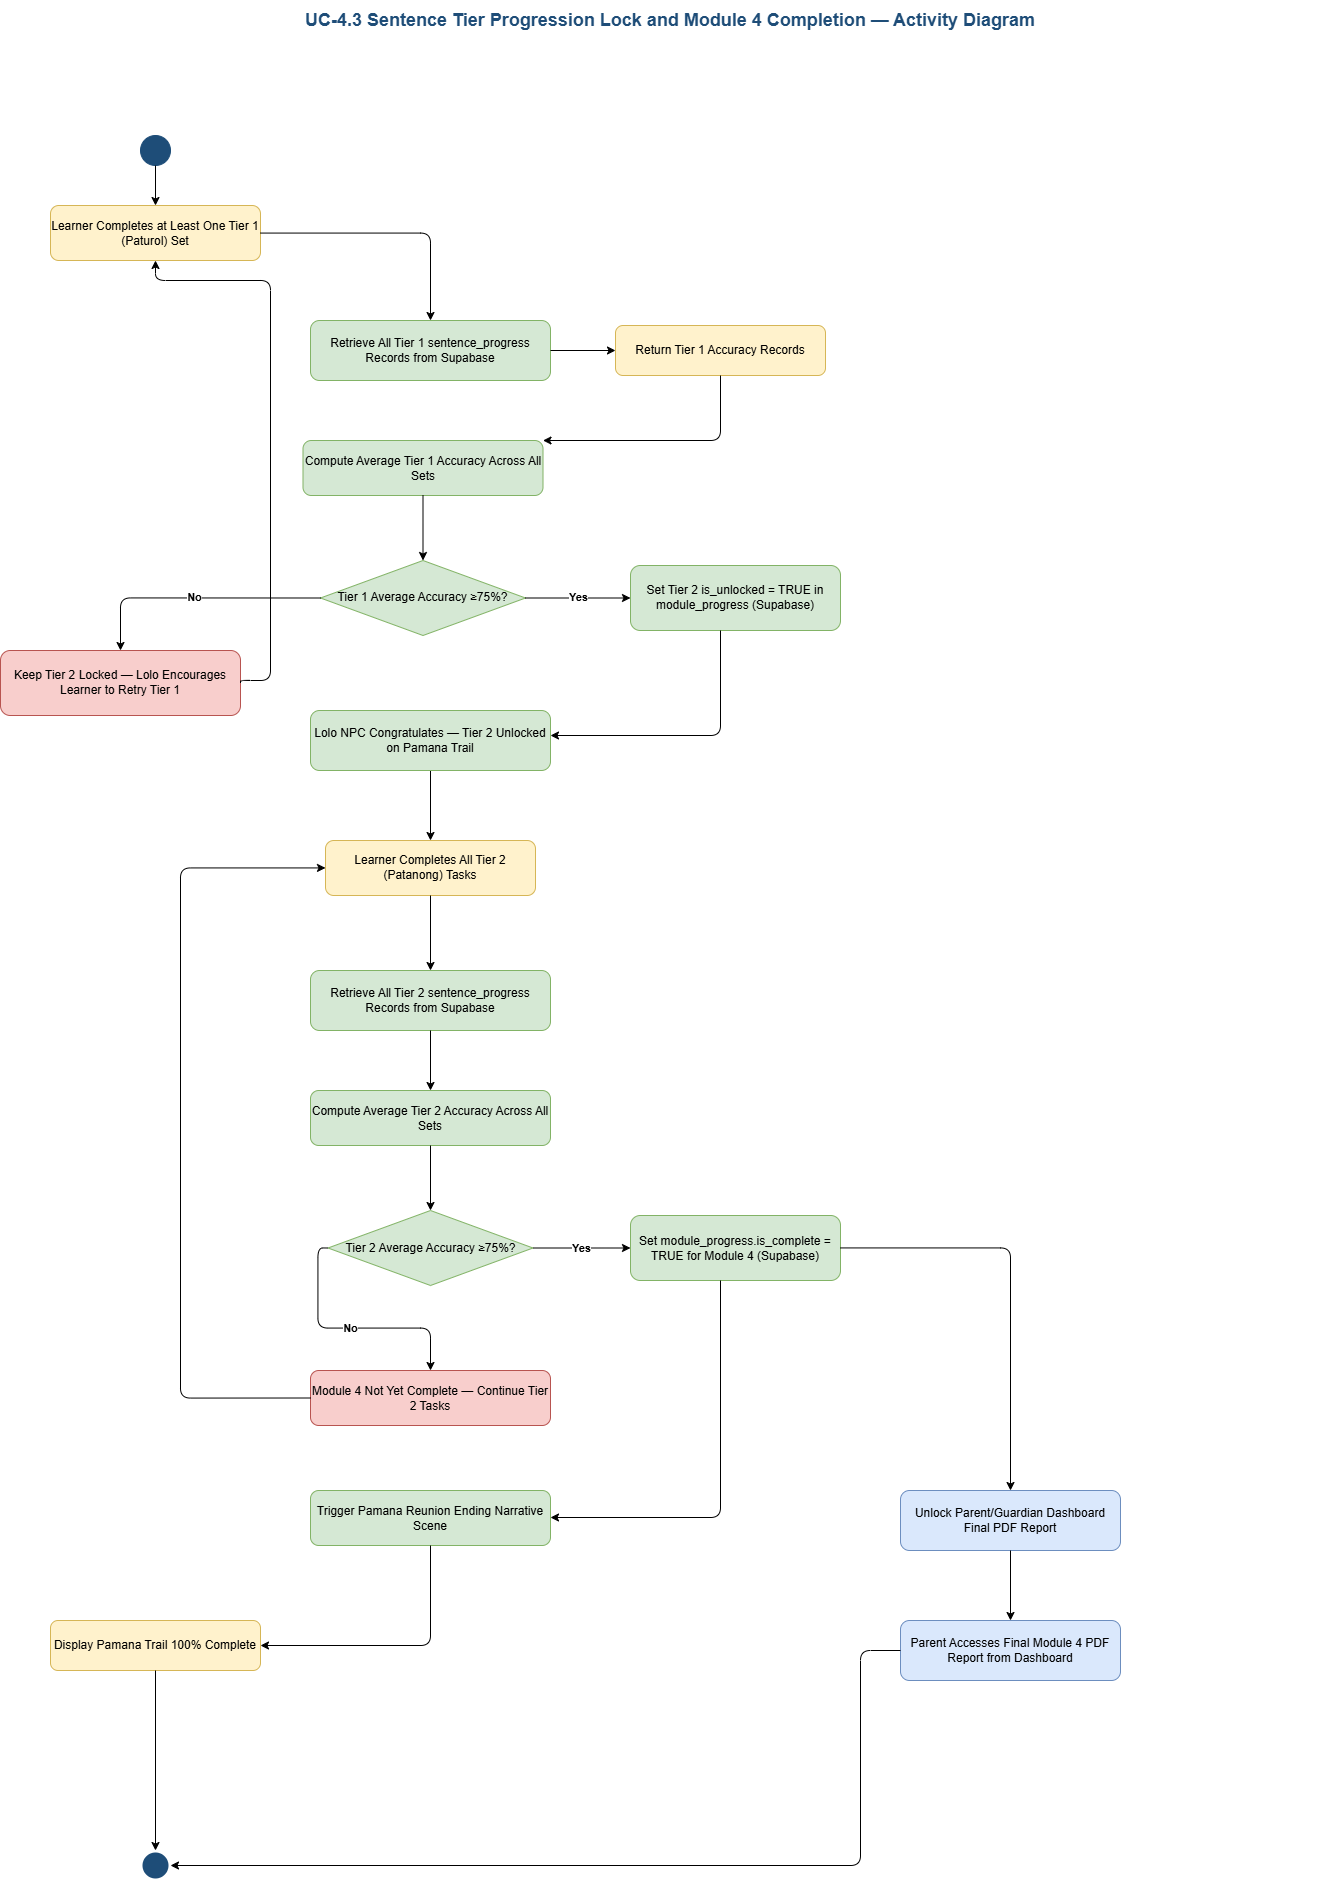

The diagram above was exported from draw.io. Its source (the exported page's mxGraphModel, read from the mxfile embedded in the PNG):
<mxGraphModel dx="1676" dy="1006" grid="1" gridSize="10" guides="1" tooltips="1" connect="1" arrows="1" fold="1" page="1" pageScale="1" pageWidth="1654" pageHeight="2339" math="0" shadow="0">
  <root>
    <mxCell id="0" />
    <mxCell id="1" parent="0" />
    <mxCell id="title" parent="1" style="text;html=1;strokeColor=none;fillColor=none;align=center;verticalAlign=middle;whiteSpace=wrap;fontSize=18;fontStyle=1;fontColor=#1E4D78;" value="UC-4.3 Sentence Tier Progression Lock and Module 4 Completion — Activity Diagram" vertex="1">
      <mxGeometry height="40" width="1300" x="80" y="20" as="geometry" />
    </mxCell>
    <mxCell id="start" parent="1" style="ellipse;aspect=fixed;fillColor=#1E4D78;strokeColor=#1E4D78;" value="" vertex="1">
      <mxGeometry height="30" width="30" x="200" y="155" as="geometry" />
    </mxCell>
    <mxCell id="a1" parent="1" style="rounded=1;whiteSpace=wrap;html=1;fillColor=#FFF2CC;strokeColor=#D6B656;fontSize=12;" value="Learner Completes at Least One Tier 1 (Paturol) Set" vertex="1">
      <mxGeometry height="55" width="210" x="110" y="225" as="geometry" />
    </mxCell>
    <mxCell id="a2" parent="1" style="rounded=1;whiteSpace=wrap;html=1;fillColor=#D5E8D4;strokeColor=#82B366;fontSize=12;" value="Retrieve All Tier 1 sentence_progress Records from Supabase" vertex="1">
      <mxGeometry height="60" width="240" x="370" y="340" as="geometry" />
    </mxCell>
    <mxCell id="a3" parent="1" style="rounded=1;whiteSpace=wrap;html=1;fillColor=#FFF2CC;strokeColor=#D6B656;fontSize=12;" value="Return Tier 1 Accuracy Records" vertex="1">
      <mxGeometry height="50" width="210" x="675" y="345" as="geometry" />
    </mxCell>
    <mxCell id="a4" parent="1" style="rounded=1;whiteSpace=wrap;html=1;fillColor=#D5E8D4;strokeColor=#82B366;fontSize=12;" value="Compute Average Tier 1 Accuracy Across All Sets" vertex="1">
      <mxGeometry height="55" width="240" x="362.5" y="460" as="geometry" />
    </mxCell>
    <mxCell id="d1" parent="1" style="rhombus;whiteSpace=wrap;html=1;fillColor=#D5E8D4;strokeColor=#82B366;fontSize=12;" value="Tier 1 Average Accuracy ≥75%?" vertex="1">
      <mxGeometry height="75" width="205" x="380" y="580" as="geometry" />
    </mxCell>
    <mxCell id="a5" parent="1" style="rounded=1;whiteSpace=wrap;html=1;fillColor=#D5E8D4;strokeColor=#82B366;fontSize=12;" value="Set Tier 2 is_unlocked = TRUE in module_progress (Supabase)" vertex="1">
      <mxGeometry height="65" width="210" x="690" y="585" as="geometry" />
    </mxCell>
    <mxCell id="luWAnzDgGlDod_ieKvVg-1" edge="1" parent="1" source="a6" style="edgeStyle=orthogonalEdgeStyle;rounded=0;orthogonalLoop=1;jettySize=auto;html=1;exitX=0.5;exitY=1;exitDx=0;exitDy=0;entryX=0.5;entryY=0;entryDx=0;entryDy=0;" target="a8">
      <mxGeometry relative="1" as="geometry" />
    </mxCell>
    <mxCell id="a6" parent="1" style="rounded=1;whiteSpace=wrap;html=1;fillColor=#D5E8D4;strokeColor=#82B366;fontSize=12;" value="Lolo NPC Congratulates — Tier 2 Unlocked on Pamana Trail" vertex="1">
      <mxGeometry height="60" width="240" x="370" y="730" as="geometry" />
    </mxCell>
    <mxCell id="a7" parent="1" style="rounded=1;whiteSpace=wrap;html=1;fillColor=#F8CECC;strokeColor=#B85450;fontSize=12;" value="Keep Tier 2 Locked — Lolo Encourages Learner to Retry Tier 1" vertex="1">
      <mxGeometry height="65" width="240" x="60" y="670" as="geometry" />
    </mxCell>
    <mxCell id="a8" parent="1" style="rounded=1;whiteSpace=wrap;html=1;fillColor=#FFF2CC;strokeColor=#D6B656;fontSize=12;" value="Learner Completes All Tier 2 (Patanong) Tasks" vertex="1">
      <mxGeometry height="55" width="210" x="385" y="860" as="geometry" />
    </mxCell>
    <mxCell id="a9" parent="1" style="rounded=1;whiteSpace=wrap;html=1;fillColor=#D5E8D4;strokeColor=#82B366;fontSize=12;" value="Retrieve All Tier 2 sentence_progress Records from Supabase" vertex="1">
      <mxGeometry height="60" width="240" x="370" y="990" as="geometry" />
    </mxCell>
    <mxCell id="a10" parent="1" style="rounded=1;whiteSpace=wrap;html=1;fillColor=#D5E8D4;strokeColor=#82B366;fontSize=12;" value="Compute Average Tier 2 Accuracy Across All Sets" vertex="1">
      <mxGeometry height="55" width="240" x="370" y="1110" as="geometry" />
    </mxCell>
    <mxCell id="d2" parent="1" style="rhombus;whiteSpace=wrap;html=1;fillColor=#D5E8D4;strokeColor=#82B366;fontSize=12;" value="Tier 2 Average Accuracy ≥75%?" vertex="1">
      <mxGeometry height="75" width="205" x="387.5" y="1230" as="geometry" />
    </mxCell>
    <mxCell id="a11" parent="1" style="rounded=1;whiteSpace=wrap;html=1;fillColor=#D5E8D4;strokeColor=#82B366;fontSize=12;" value="Set module_progress.is_complete = TRUE for Module 4 (Supabase)" vertex="1">
      <mxGeometry height="65" width="210" x="690" y="1235" as="geometry" />
    </mxCell>
    <mxCell id="a12" parent="1" style="rounded=1;whiteSpace=wrap;html=1;fillColor=#F8CECC;strokeColor=#B85450;fontSize=12;" value="Module 4 Not Yet Complete — Continue Tier 2 Tasks" vertex="1">
      <mxGeometry height="55" width="240" x="370" y="1390" as="geometry" />
    </mxCell>
    <mxCell id="a13" parent="1" style="rounded=1;whiteSpace=wrap;html=1;fillColor=#D5E8D4;strokeColor=#82B366;fontSize=12;" value="Trigger Pamana Reunion Ending Narrative Scene" vertex="1">
      <mxGeometry height="55" width="240" x="370" y="1510" as="geometry" />
    </mxCell>
    <mxCell id="a14" parent="1" style="rounded=1;whiteSpace=wrap;html=1;fillColor=#FFF2CC;strokeColor=#D6B656;fontSize=12;" value="Display Pamana Trail 100% Complete" vertex="1">
      <mxGeometry height="50" width="210" x="110" y="1640" as="geometry" />
    </mxCell>
    <mxCell id="a15" parent="1" style="rounded=1;whiteSpace=wrap;html=1;fillColor=#DAE8FC;strokeColor=#6C8EBF;fontSize=12;" value="Unlock Parent/Guardian Dashboard Final PDF Report" vertex="1">
      <mxGeometry height="60" width="220" x="960" y="1510" as="geometry" />
    </mxCell>
    <mxCell id="a16" parent="1" style="rounded=1;whiteSpace=wrap;html=1;fillColor=#DAE8FC;strokeColor=#6C8EBF;fontSize=12;" value="Parent Accesses Final Module 4 PDF Report from Dashboard" vertex="1">
      <mxGeometry height="60" width="220" x="960" y="1640" as="geometry" />
    </mxCell>
    <mxCell id="end" parent="1" style="ellipse;aspect=fixed;fillColor=#1E4D78;strokeColor=#ffffff;strokeWidth=4;" value="" vertex="1">
      <mxGeometry height="30" width="30" x="200" y="1870" as="geometry" />
    </mxCell>
    <mxCell id="f1" edge="1" parent="1" source="start" style="edgeStyle=orthogonalEdgeStyle;html=1;" target="a1">
      <mxGeometry relative="1" as="geometry" />
    </mxCell>
    <mxCell id="f2" edge="1" parent="1" source="a1" style="edgeStyle=orthogonalEdgeStyle;html=1;" target="a2">
      <mxGeometry relative="1" as="geometry" />
    </mxCell>
    <mxCell id="f3" edge="1" parent="1" source="a2" style="edgeStyle=orthogonalEdgeStyle;html=1;" target="a3">
      <mxGeometry relative="1" as="geometry" />
    </mxCell>
    <mxCell id="f4" edge="1" parent="1" source="a3" style="edgeStyle=orthogonalEdgeStyle;html=1;" target="a4">
      <mxGeometry relative="1" as="geometry">
        <Array as="points">
          <mxPoint x="780" y="460" />
          <mxPoint x="490" y="460" />
        </Array>
      </mxGeometry>
    </mxCell>
    <mxCell id="f5" edge="1" parent="1" source="a4" style="edgeStyle=orthogonalEdgeStyle;html=1;" target="d1">
      <mxGeometry relative="1" as="geometry" />
    </mxCell>
    <mxCell id="f6" edge="1" parent="1" source="d1" style="edgeStyle=orthogonalEdgeStyle;html=1;fontSize=11;fontStyle=1;" target="a5" value="Yes">
      <mxGeometry relative="1" as="geometry" />
    </mxCell>
    <mxCell id="f7" edge="1" parent="1" source="d1" style="edgeStyle=orthogonalEdgeStyle;html=1;fontSize=11;fontStyle=1;exitX=0;exitY=0.5;exitDx=0;exitDy=0;" target="a7" value="No">
      <mxGeometry relative="1" as="geometry" />
    </mxCell>
    <mxCell id="f8" edge="1" parent="1" source="a5" style="edgeStyle=orthogonalEdgeStyle;html=1;" target="a6">
      <mxGeometry relative="1" as="geometry">
        <Array as="points">
          <mxPoint x="780" y="755" />
          <mxPoint x="490" y="755" />
        </Array>
      </mxGeometry>
    </mxCell>
    <mxCell id="f10" edge="1" parent="1" source="a7" style="edgeStyle=orthogonalEdgeStyle;html=1;exitX=1;exitY=0.5;exitDx=0;exitDy=0;" target="a1">
      <mxGeometry relative="1" as="geometry">
        <Array as="points">
          <mxPoint x="300" y="700" />
          <mxPoint x="330" y="700" />
          <mxPoint x="330" y="300" />
          <mxPoint x="215" y="300" />
        </Array>
      </mxGeometry>
    </mxCell>
    <mxCell id="f11" edge="1" parent="1" source="a8" style="edgeStyle=orthogonalEdgeStyle;html=1;" target="a9">
      <mxGeometry relative="1" as="geometry" />
    </mxCell>
    <mxCell id="f12" edge="1" parent="1" source="a9" style="edgeStyle=orthogonalEdgeStyle;html=1;" target="a10">
      <mxGeometry relative="1" as="geometry" />
    </mxCell>
    <mxCell id="f13" edge="1" parent="1" source="a10" style="edgeStyle=orthogonalEdgeStyle;html=1;" target="d2">
      <mxGeometry relative="1" as="geometry" />
    </mxCell>
    <mxCell id="f14" edge="1" parent="1" source="d2" style="edgeStyle=orthogonalEdgeStyle;html=1;fontSize=11;fontStyle=1;" target="a11" value="Yes">
      <mxGeometry relative="1" as="geometry" />
    </mxCell>
    <mxCell id="f15" edge="1" parent="1" source="d2" style="edgeStyle=orthogonalEdgeStyle;html=1;fontSize=11;fontStyle=1;exitX=0;exitY=0.5;exitDx=0;exitDy=0;" target="a12" value="No">
      <mxGeometry relative="1" as="geometry" />
    </mxCell>
    <mxCell id="f16" edge="1" parent="1" source="a12" style="edgeStyle=orthogonalEdgeStyle;html=1;exitX=0;exitY=0.5;exitDx=0;exitDy=0;" target="a8">
      <mxGeometry relative="1" as="geometry">
        <Array as="points">
          <mxPoint x="240" y="1418" />
        </Array>
      </mxGeometry>
    </mxCell>
    <mxCell id="f17" edge="1" parent="1" source="a11" style="edgeStyle=orthogonalEdgeStyle;html=1;" target="a13">
      <mxGeometry relative="1" as="geometry">
        <Array as="points">
          <mxPoint x="780" y="1537" />
          <mxPoint x="490" y="1537" />
        </Array>
      </mxGeometry>
    </mxCell>
    <mxCell id="f18" edge="1" parent="1" source="a11" style="edgeStyle=orthogonalEdgeStyle;html=1;" target="a15">
      <mxGeometry relative="1" as="geometry" />
    </mxCell>
    <mxCell id="f19" edge="1" parent="1" source="a13" style="edgeStyle=orthogonalEdgeStyle;html=1;" target="a14">
      <mxGeometry relative="1" as="geometry">
        <Array as="points">
          <mxPoint x="490" y="1665" />
          <mxPoint x="215" y="1665" />
        </Array>
      </mxGeometry>
    </mxCell>
    <mxCell id="f20" edge="1" parent="1" source="a15" style="edgeStyle=orthogonalEdgeStyle;html=1;" target="a16">
      <mxGeometry relative="1" as="geometry" />
    </mxCell>
    <mxCell id="f21" edge="1" parent="1" source="a14" style="edgeStyle=orthogonalEdgeStyle;html=1;" target="end">
      <mxGeometry relative="1" as="geometry" />
    </mxCell>
    <mxCell id="f22" edge="1" parent="1" source="a16" style="edgeStyle=orthogonalEdgeStyle;html=1;exitX=0;exitY=0.5;exitDx=0;exitDy=0;" target="end">
      <mxGeometry relative="1" as="geometry">
        <Array as="points">
          <mxPoint x="920" y="1670" />
          <mxPoint x="920" y="1885" />
        </Array>
      </mxGeometry>
    </mxCell>
  </root>
</mxGraphModel>